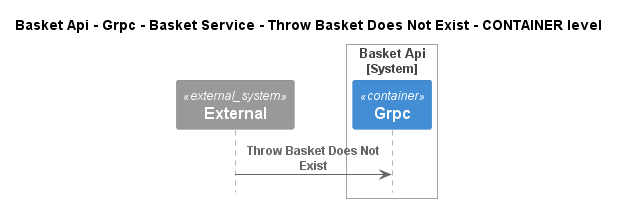

The diagram above was rendered by PlantUML. Its source (embedded in the PNG):
@startuml
!pragma layout smetana
!include ..\..\..\..\..\..\..\..\.c4s\C4_Sequence.puml

title Basket Api - Grpc - Basket Service - Throw Basket Does Not Exist - CONTAINER level

System_Ext(C4InterFlow.SoftwareSystems.ExternalSystem, "External", "")

System_Boundary(dotnet.eShop.Architecture.SoftwareSystems.BasketApi, "Basket Api")
    Container(dotnet.eShop.Architecture.SoftwareSystems.BasketApi.Containers.Grpc, "Grpc", "", "")
Boundary_End()

Rel(C4InterFlow.SoftwareSystems.ExternalSystem, dotnet.eShop.Architecture.SoftwareSystems.BasketApi.Containers.Grpc, "Throw Basket Does Not Exist")


@enduml